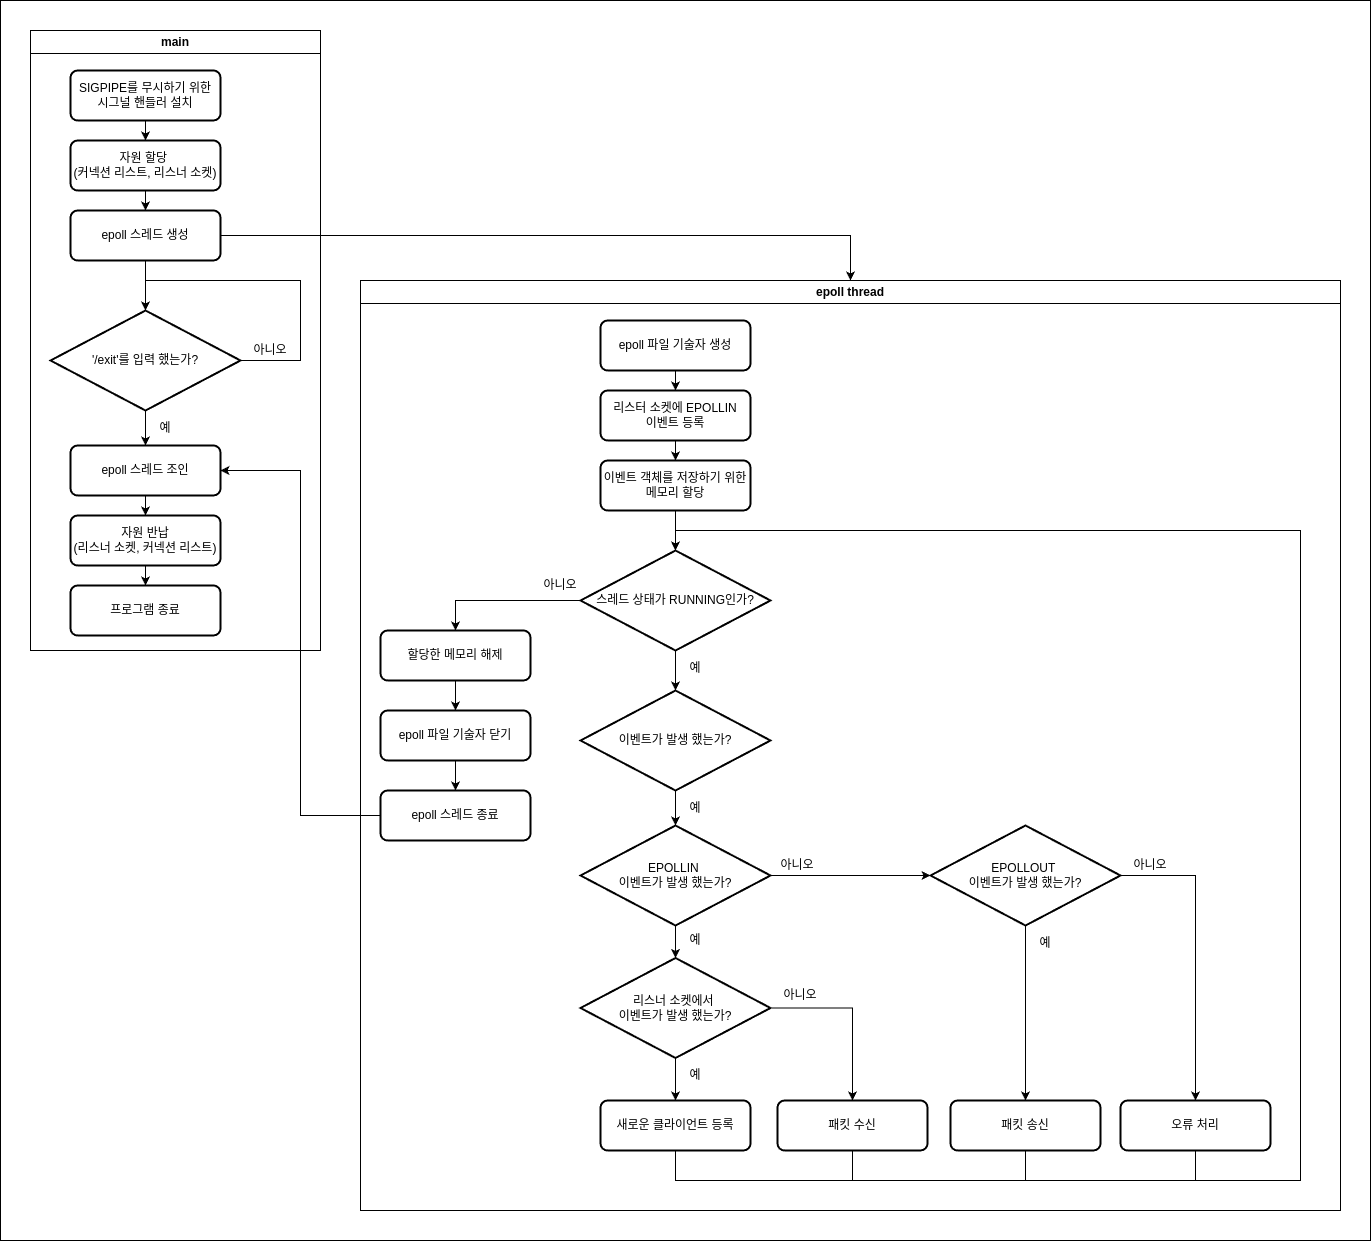

The diagram above was exported from draw.io. Its source (the exported page's mxGraphModel, read from the mxfile embedded in the PNG):
<mxGraphModel dx="1949" dy="1084" grid="1" gridSize="10" guides="1" tooltips="1" connect="1" arrows="1" fold="1" page="1" pageScale="1" pageWidth="827" pageHeight="1169" math="0" shadow="0">
  <root>
    <mxCell id="0" />
    <mxCell id="1" parent="0" />
    <mxCell id="MBsT_awd4wOvWH8xiZvL-401" value="" style="rounded=0;whiteSpace=wrap;html=1;" vertex="1" parent="1">
      <mxGeometry x="10" y="10" width="1370" height="1240" as="geometry" />
    </mxCell>
    <mxCell id="MBsT_awd4wOvWH8xiZvL-463" value="main" style="swimlane;whiteSpace=wrap;html=1;" vertex="1" parent="1">
      <mxGeometry x="40" y="40" width="290" height="620" as="geometry" />
    </mxCell>
    <mxCell id="MBsT_awd4wOvWH8xiZvL-464" value="아니오" style="text;html=1;align=center;verticalAlign=middle;whiteSpace=wrap;rounded=0;" vertex="1" parent="MBsT_awd4wOvWH8xiZvL-463">
      <mxGeometry x="220" y="305" width="40" height="30" as="geometry" />
    </mxCell>
    <mxCell id="MBsT_awd4wOvWH8xiZvL-465" style="edgeStyle=orthogonalEdgeStyle;rounded=0;orthogonalLoop=1;jettySize=auto;html=1;exitX=0.5;exitY=1;exitDx=0;exitDy=0;" edge="1" parent="MBsT_awd4wOvWH8xiZvL-463" source="MBsT_awd4wOvWH8xiZvL-466" target="MBsT_awd4wOvWH8xiZvL-468">
      <mxGeometry relative="1" as="geometry" />
    </mxCell>
    <mxCell id="MBsT_awd4wOvWH8xiZvL-466" value="SIGPIPE를 무시하기 위한&lt;div&gt;시그널 핸들러 설치&lt;/div&gt;" style="rounded=1;whiteSpace=wrap;html=1;absoluteArcSize=1;arcSize=14;strokeWidth=2;" vertex="1" parent="MBsT_awd4wOvWH8xiZvL-463">
      <mxGeometry x="40" y="40" width="150" height="50" as="geometry" />
    </mxCell>
    <mxCell id="MBsT_awd4wOvWH8xiZvL-467" style="edgeStyle=orthogonalEdgeStyle;rounded=0;orthogonalLoop=1;jettySize=auto;html=1;exitX=0.5;exitY=1;exitDx=0;exitDy=0;entryX=0.5;entryY=0;entryDx=0;entryDy=0;" edge="1" parent="MBsT_awd4wOvWH8xiZvL-463" source="MBsT_awd4wOvWH8xiZvL-468" target="MBsT_awd4wOvWH8xiZvL-470">
      <mxGeometry relative="1" as="geometry" />
    </mxCell>
    <mxCell id="MBsT_awd4wOvWH8xiZvL-468" value="&lt;div&gt;자원 할당&amp;nbsp;&lt;/div&gt;&lt;div&gt;(커넥션 리스트, 리스너 소켓)&lt;/div&gt;" style="rounded=1;whiteSpace=wrap;html=1;absoluteArcSize=1;arcSize=14;strokeWidth=2;" vertex="1" parent="MBsT_awd4wOvWH8xiZvL-463">
      <mxGeometry x="40" y="110" width="150" height="50" as="geometry" />
    </mxCell>
    <mxCell id="MBsT_awd4wOvWH8xiZvL-469" style="edgeStyle=orthogonalEdgeStyle;rounded=0;orthogonalLoop=1;jettySize=auto;html=1;exitX=0.5;exitY=1;exitDx=0;exitDy=0;" edge="1" parent="MBsT_awd4wOvWH8xiZvL-463" source="MBsT_awd4wOvWH8xiZvL-470" target="MBsT_awd4wOvWH8xiZvL-472">
      <mxGeometry relative="1" as="geometry">
        <Array as="points">
          <mxPoint x="115" y="240" />
          <mxPoint x="115" y="240" />
        </Array>
      </mxGeometry>
    </mxCell>
    <mxCell id="MBsT_awd4wOvWH8xiZvL-470" value="epoll 스레드 생성" style="rounded=1;whiteSpace=wrap;html=1;absoluteArcSize=1;arcSize=14;strokeWidth=2;" vertex="1" parent="MBsT_awd4wOvWH8xiZvL-463">
      <mxGeometry x="40" y="180" width="150" height="50" as="geometry" />
    </mxCell>
    <mxCell id="MBsT_awd4wOvWH8xiZvL-471" style="edgeStyle=orthogonalEdgeStyle;rounded=0;orthogonalLoop=1;jettySize=auto;html=1;exitX=0.5;exitY=1;exitDx=0;exitDy=0;exitPerimeter=0;entryX=0.5;entryY=0;entryDx=0;entryDy=0;" edge="1" parent="MBsT_awd4wOvWH8xiZvL-463" source="MBsT_awd4wOvWH8xiZvL-472" target="MBsT_awd4wOvWH8xiZvL-474">
      <mxGeometry relative="1" as="geometry" />
    </mxCell>
    <mxCell id="MBsT_awd4wOvWH8xiZvL-472" value="'/exit'를 입력 했는가?" style="strokeWidth=2;html=1;shape=mxgraph.flowchart.decision;whiteSpace=wrap;" vertex="1" parent="MBsT_awd4wOvWH8xiZvL-463">
      <mxGeometry x="20" y="280" width="190" height="100" as="geometry" />
    </mxCell>
    <mxCell id="MBsT_awd4wOvWH8xiZvL-473" style="edgeStyle=orthogonalEdgeStyle;rounded=0;orthogonalLoop=1;jettySize=auto;html=1;exitX=0.5;exitY=1;exitDx=0;exitDy=0;" edge="1" parent="MBsT_awd4wOvWH8xiZvL-463" source="MBsT_awd4wOvWH8xiZvL-474" target="MBsT_awd4wOvWH8xiZvL-476">
      <mxGeometry relative="1" as="geometry" />
    </mxCell>
    <mxCell id="MBsT_awd4wOvWH8xiZvL-474" value="epoll 스레드 조인" style="rounded=1;whiteSpace=wrap;html=1;absoluteArcSize=1;arcSize=14;strokeWidth=2;" vertex="1" parent="MBsT_awd4wOvWH8xiZvL-463">
      <mxGeometry x="40" y="415" width="150" height="50" as="geometry" />
    </mxCell>
    <mxCell id="MBsT_awd4wOvWH8xiZvL-475" style="edgeStyle=orthogonalEdgeStyle;rounded=0;orthogonalLoop=1;jettySize=auto;html=1;entryX=0.5;entryY=0;entryDx=0;entryDy=0;" edge="1" parent="MBsT_awd4wOvWH8xiZvL-463" source="MBsT_awd4wOvWH8xiZvL-476" target="MBsT_awd4wOvWH8xiZvL-477">
      <mxGeometry relative="1" as="geometry" />
    </mxCell>
    <mxCell id="MBsT_awd4wOvWH8xiZvL-476" value="자원 반납&lt;div&gt;(리스너 소켓, 커넥션 리스트)&lt;/div&gt;" style="rounded=1;whiteSpace=wrap;html=1;absoluteArcSize=1;arcSize=14;strokeWidth=2;" vertex="1" parent="MBsT_awd4wOvWH8xiZvL-463">
      <mxGeometry x="40" y="485" width="150" height="50" as="geometry" />
    </mxCell>
    <mxCell id="MBsT_awd4wOvWH8xiZvL-477" value="프로그램 종료" style="rounded=1;whiteSpace=wrap;html=1;absoluteArcSize=1;arcSize=14;strokeWidth=2;" vertex="1" parent="MBsT_awd4wOvWH8xiZvL-463">
      <mxGeometry x="40" y="555" width="150" height="50" as="geometry" />
    </mxCell>
    <mxCell id="MBsT_awd4wOvWH8xiZvL-478" value="예" style="text;html=1;align=center;verticalAlign=middle;whiteSpace=wrap;rounded=0;" vertex="1" parent="MBsT_awd4wOvWH8xiZvL-463">
      <mxGeometry x="120" y="380" width="30" height="35" as="geometry" />
    </mxCell>
    <mxCell id="MBsT_awd4wOvWH8xiZvL-479" style="edgeStyle=orthogonalEdgeStyle;rounded=0;orthogonalLoop=1;jettySize=auto;html=1;entryX=0.5;entryY=0;entryDx=0;entryDy=0;entryPerimeter=0;exitX=1;exitY=0.5;exitDx=0;exitDy=0;exitPerimeter=0;" edge="1" parent="MBsT_awd4wOvWH8xiZvL-463" source="MBsT_awd4wOvWH8xiZvL-472" target="MBsT_awd4wOvWH8xiZvL-472">
      <mxGeometry relative="1" as="geometry">
        <mxPoint x="260" y="330" as="sourcePoint" />
        <Array as="points">
          <mxPoint x="270" y="330" />
          <mxPoint x="270" y="250" />
          <mxPoint x="115" y="250" />
        </Array>
      </mxGeometry>
    </mxCell>
    <mxCell id="MBsT_awd4wOvWH8xiZvL-480" value="epoll thread" style="swimlane;whiteSpace=wrap;html=1;" vertex="1" parent="1">
      <mxGeometry x="370" y="290" width="980" height="930" as="geometry" />
    </mxCell>
    <mxCell id="MBsT_awd4wOvWH8xiZvL-481" value="epoll 파일 기술자 생성" style="rounded=1;whiteSpace=wrap;html=1;absoluteArcSize=1;arcSize=14;strokeWidth=2;" vertex="1" parent="MBsT_awd4wOvWH8xiZvL-480">
      <mxGeometry x="240" y="40" width="150" height="50" as="geometry" />
    </mxCell>
    <mxCell id="MBsT_awd4wOvWH8xiZvL-482" style="edgeStyle=orthogonalEdgeStyle;rounded=0;orthogonalLoop=1;jettySize=auto;html=1;exitX=0.5;exitY=1;exitDx=0;exitDy=0;" edge="1" parent="MBsT_awd4wOvWH8xiZvL-480" source="MBsT_awd4wOvWH8xiZvL-481" target="MBsT_awd4wOvWH8xiZvL-483">
      <mxGeometry relative="1" as="geometry" />
    </mxCell>
    <mxCell id="MBsT_awd4wOvWH8xiZvL-483" value="리스터 소켓에 EPOLLIN&lt;div&gt;이벤트 등록&lt;/div&gt;" style="rounded=1;whiteSpace=wrap;html=1;absoluteArcSize=1;arcSize=14;strokeWidth=2;" vertex="1" parent="MBsT_awd4wOvWH8xiZvL-480">
      <mxGeometry x="240" y="110" width="150" height="50" as="geometry" />
    </mxCell>
    <mxCell id="MBsT_awd4wOvWH8xiZvL-484" style="edgeStyle=orthogonalEdgeStyle;rounded=0;orthogonalLoop=1;jettySize=auto;html=1;exitX=0.5;exitY=1;exitDx=0;exitDy=0;entryX=0.5;entryY=0;entryDx=0;entryDy=0;" edge="1" parent="MBsT_awd4wOvWH8xiZvL-480" source="MBsT_awd4wOvWH8xiZvL-483" target="MBsT_awd4wOvWH8xiZvL-486">
      <mxGeometry relative="1" as="geometry" />
    </mxCell>
    <mxCell id="MBsT_awd4wOvWH8xiZvL-485" style="edgeStyle=orthogonalEdgeStyle;rounded=0;orthogonalLoop=1;jettySize=auto;html=1;" edge="1" parent="MBsT_awd4wOvWH8xiZvL-480" source="MBsT_awd4wOvWH8xiZvL-486" target="MBsT_awd4wOvWH8xiZvL-488">
      <mxGeometry relative="1" as="geometry" />
    </mxCell>
    <mxCell id="MBsT_awd4wOvWH8xiZvL-486" value="이벤트 객체를 저장하기 위한&lt;div&gt;메모리 할당&lt;/div&gt;" style="rounded=1;whiteSpace=wrap;html=1;absoluteArcSize=1;arcSize=14;strokeWidth=2;" vertex="1" parent="MBsT_awd4wOvWH8xiZvL-480">
      <mxGeometry x="240" y="180" width="150" height="50" as="geometry" />
    </mxCell>
    <mxCell id="MBsT_awd4wOvWH8xiZvL-487" style="edgeStyle=orthogonalEdgeStyle;rounded=0;orthogonalLoop=1;jettySize=auto;html=1;exitX=0;exitY=0.5;exitDx=0;exitDy=0;exitPerimeter=0;" edge="1" parent="MBsT_awd4wOvWH8xiZvL-480" source="MBsT_awd4wOvWH8xiZvL-488" target="MBsT_awd4wOvWH8xiZvL-515">
      <mxGeometry relative="1" as="geometry">
        <Array as="points">
          <mxPoint x="95" y="320" />
        </Array>
      </mxGeometry>
    </mxCell>
    <mxCell id="MBsT_awd4wOvWH8xiZvL-488" value="스레드 상태가 RUNNING인가?" style="strokeWidth=2;html=1;shape=mxgraph.flowchart.decision;whiteSpace=wrap;" vertex="1" parent="MBsT_awd4wOvWH8xiZvL-480">
      <mxGeometry x="220" y="270" width="190" height="100" as="geometry" />
    </mxCell>
    <mxCell id="MBsT_awd4wOvWH8xiZvL-489" value="예" style="text;html=1;align=center;verticalAlign=middle;whiteSpace=wrap;rounded=0;" vertex="1" parent="MBsT_awd4wOvWH8xiZvL-480">
      <mxGeometry x="320" y="370" width="30" height="35" as="geometry" />
    </mxCell>
    <mxCell id="MBsT_awd4wOvWH8xiZvL-490" value="아니오" style="text;html=1;align=center;verticalAlign=middle;whiteSpace=wrap;rounded=0;" vertex="1" parent="MBsT_awd4wOvWH8xiZvL-480">
      <mxGeometry x="417" y="570" width="40" height="30" as="geometry" />
    </mxCell>
    <mxCell id="MBsT_awd4wOvWH8xiZvL-491" value="이벤트가 발생 했는가?" style="strokeWidth=2;html=1;shape=mxgraph.flowchart.decision;whiteSpace=wrap;" vertex="1" parent="MBsT_awd4wOvWH8xiZvL-480">
      <mxGeometry x="220" y="410" width="190" height="100" as="geometry" />
    </mxCell>
    <mxCell id="MBsT_awd4wOvWH8xiZvL-492" style="edgeStyle=orthogonalEdgeStyle;rounded=0;orthogonalLoop=1;jettySize=auto;html=1;exitX=0.5;exitY=1;exitDx=0;exitDy=0;exitPerimeter=0;entryX=0.5;entryY=0;entryDx=0;entryDy=0;entryPerimeter=0;" edge="1" parent="MBsT_awd4wOvWH8xiZvL-480" source="MBsT_awd4wOvWH8xiZvL-488" target="MBsT_awd4wOvWH8xiZvL-491">
      <mxGeometry relative="1" as="geometry" />
    </mxCell>
    <mxCell id="MBsT_awd4wOvWH8xiZvL-493" value="EPOLLIN&amp;nbsp;&lt;div&gt;이벤트가 발생 했는가?&lt;/div&gt;" style="strokeWidth=2;html=1;shape=mxgraph.flowchart.decision;whiteSpace=wrap;" vertex="1" parent="MBsT_awd4wOvWH8xiZvL-480">
      <mxGeometry x="220" y="545" width="190" height="100" as="geometry" />
    </mxCell>
    <mxCell id="MBsT_awd4wOvWH8xiZvL-494" style="edgeStyle=orthogonalEdgeStyle;rounded=0;orthogonalLoop=1;jettySize=auto;html=1;entryX=0.5;entryY=0;entryDx=0;entryDy=0;" edge="1" parent="MBsT_awd4wOvWH8xiZvL-480" source="MBsT_awd4wOvWH8xiZvL-496" target="MBsT_awd4wOvWH8xiZvL-503">
      <mxGeometry relative="1" as="geometry">
        <Array as="points">
          <mxPoint x="835" y="595" />
        </Array>
      </mxGeometry>
    </mxCell>
    <mxCell id="MBsT_awd4wOvWH8xiZvL-495" style="edgeStyle=orthogonalEdgeStyle;rounded=0;orthogonalLoop=1;jettySize=auto;html=1;exitX=0.5;exitY=1;exitDx=0;exitDy=0;exitPerimeter=0;" edge="1" parent="MBsT_awd4wOvWH8xiZvL-480" source="MBsT_awd4wOvWH8xiZvL-496" target="MBsT_awd4wOvWH8xiZvL-502">
      <mxGeometry relative="1" as="geometry" />
    </mxCell>
    <mxCell id="MBsT_awd4wOvWH8xiZvL-496" value="EPOLLOUT&amp;nbsp;&lt;div&gt;이벤트가 발생 했는가?&lt;/div&gt;" style="strokeWidth=2;html=1;shape=mxgraph.flowchart.decision;whiteSpace=wrap;" vertex="1" parent="MBsT_awd4wOvWH8xiZvL-480">
      <mxGeometry x="570" y="545" width="190" height="100" as="geometry" />
    </mxCell>
    <mxCell id="MBsT_awd4wOvWH8xiZvL-497" value="새로운 클라이언트 등록" style="rounded=1;whiteSpace=wrap;html=1;absoluteArcSize=1;arcSize=14;strokeWidth=2;" vertex="1" parent="MBsT_awd4wOvWH8xiZvL-480">
      <mxGeometry x="240" y="820" width="150" height="50" as="geometry" />
    </mxCell>
    <mxCell id="MBsT_awd4wOvWH8xiZvL-498" style="edgeStyle=orthogonalEdgeStyle;rounded=0;orthogonalLoop=1;jettySize=auto;html=1;exitX=0.5;exitY=1;exitDx=0;exitDy=0;exitPerimeter=0;" edge="1" parent="MBsT_awd4wOvWH8xiZvL-480" source="MBsT_awd4wOvWH8xiZvL-500" target="MBsT_awd4wOvWH8xiZvL-497">
      <mxGeometry relative="1" as="geometry" />
    </mxCell>
    <mxCell id="MBsT_awd4wOvWH8xiZvL-499" style="edgeStyle=orthogonalEdgeStyle;rounded=0;orthogonalLoop=1;jettySize=auto;html=1;exitX=1;exitY=0.5;exitDx=0;exitDy=0;exitPerimeter=0;" edge="1" parent="MBsT_awd4wOvWH8xiZvL-480" source="MBsT_awd4wOvWH8xiZvL-500" target="MBsT_awd4wOvWH8xiZvL-501">
      <mxGeometry relative="1" as="geometry" />
    </mxCell>
    <mxCell id="MBsT_awd4wOvWH8xiZvL-500" value="리스너 소켓에서&amp;nbsp;&lt;div&gt;이벤트가 발생 했는가?&lt;/div&gt;" style="strokeWidth=2;html=1;shape=mxgraph.flowchart.decision;whiteSpace=wrap;" vertex="1" parent="MBsT_awd4wOvWH8xiZvL-480">
      <mxGeometry x="220" y="677.5" width="190" height="100" as="geometry" />
    </mxCell>
    <mxCell id="MBsT_awd4wOvWH8xiZvL-501" value="패킷 수신" style="rounded=1;whiteSpace=wrap;html=1;absoluteArcSize=1;arcSize=14;strokeWidth=2;" vertex="1" parent="MBsT_awd4wOvWH8xiZvL-480">
      <mxGeometry x="417" y="820" width="150" height="50" as="geometry" />
    </mxCell>
    <mxCell id="MBsT_awd4wOvWH8xiZvL-502" value="패킷 송신" style="rounded=1;whiteSpace=wrap;html=1;absoluteArcSize=1;arcSize=14;strokeWidth=2;" vertex="1" parent="MBsT_awd4wOvWH8xiZvL-480">
      <mxGeometry x="590" y="820" width="150" height="50" as="geometry" />
    </mxCell>
    <mxCell id="MBsT_awd4wOvWH8xiZvL-503" value="오류 처리" style="rounded=1;whiteSpace=wrap;html=1;absoluteArcSize=1;arcSize=14;strokeWidth=2;" vertex="1" parent="MBsT_awd4wOvWH8xiZvL-480">
      <mxGeometry x="760" y="820" width="150" height="50" as="geometry" />
    </mxCell>
    <mxCell id="MBsT_awd4wOvWH8xiZvL-504" style="edgeStyle=orthogonalEdgeStyle;rounded=0;orthogonalLoop=1;jettySize=auto;html=1;exitX=0.5;exitY=1;exitDx=0;exitDy=0;exitPerimeter=0;entryX=0.5;entryY=0;entryDx=0;entryDy=0;entryPerimeter=0;" edge="1" parent="MBsT_awd4wOvWH8xiZvL-480" source="MBsT_awd4wOvWH8xiZvL-491" target="MBsT_awd4wOvWH8xiZvL-493">
      <mxGeometry relative="1" as="geometry" />
    </mxCell>
    <mxCell id="MBsT_awd4wOvWH8xiZvL-505" value="예" style="text;html=1;align=center;verticalAlign=middle;whiteSpace=wrap;rounded=0;" vertex="1" parent="MBsT_awd4wOvWH8xiZvL-480">
      <mxGeometry x="320" y="510" width="30" height="35" as="geometry" />
    </mxCell>
    <mxCell id="MBsT_awd4wOvWH8xiZvL-506" style="edgeStyle=orthogonalEdgeStyle;rounded=0;orthogonalLoop=1;jettySize=auto;html=1;exitX=0.5;exitY=1;exitDx=0;exitDy=0;exitPerimeter=0;entryX=0.5;entryY=0;entryDx=0;entryDy=0;entryPerimeter=0;" edge="1" parent="MBsT_awd4wOvWH8xiZvL-480" source="MBsT_awd4wOvWH8xiZvL-493" target="MBsT_awd4wOvWH8xiZvL-500">
      <mxGeometry relative="1" as="geometry" />
    </mxCell>
    <mxCell id="MBsT_awd4wOvWH8xiZvL-507" value="예" style="text;html=1;align=center;verticalAlign=middle;whiteSpace=wrap;rounded=0;" vertex="1" parent="MBsT_awd4wOvWH8xiZvL-480">
      <mxGeometry x="320" y="642.5" width="30" height="35" as="geometry" />
    </mxCell>
    <mxCell id="MBsT_awd4wOvWH8xiZvL-508" style="edgeStyle=orthogonalEdgeStyle;rounded=0;orthogonalLoop=1;jettySize=auto;html=1;exitX=1;exitY=0.5;exitDx=0;exitDy=0;exitPerimeter=0;entryX=0;entryY=0.5;entryDx=0;entryDy=0;entryPerimeter=0;" edge="1" parent="MBsT_awd4wOvWH8xiZvL-480" source="MBsT_awd4wOvWH8xiZvL-493" target="MBsT_awd4wOvWH8xiZvL-496">
      <mxGeometry relative="1" as="geometry" />
    </mxCell>
    <mxCell id="MBsT_awd4wOvWH8xiZvL-509" value="예" style="text;html=1;align=center;verticalAlign=middle;whiteSpace=wrap;rounded=0;" vertex="1" parent="MBsT_awd4wOvWH8xiZvL-480">
      <mxGeometry x="320" y="777.5" width="30" height="35" as="geometry" />
    </mxCell>
    <mxCell id="MBsT_awd4wOvWH8xiZvL-510" value="아니오" style="text;html=1;align=center;verticalAlign=middle;whiteSpace=wrap;rounded=0;" vertex="1" parent="MBsT_awd4wOvWH8xiZvL-480">
      <mxGeometry x="420" y="700" width="40" height="30" as="geometry" />
    </mxCell>
    <mxCell id="MBsT_awd4wOvWH8xiZvL-511" value="예" style="text;html=1;align=center;verticalAlign=middle;whiteSpace=wrap;rounded=0;" vertex="1" parent="MBsT_awd4wOvWH8xiZvL-480">
      <mxGeometry x="670" y="645" width="30" height="35" as="geometry" />
    </mxCell>
    <mxCell id="MBsT_awd4wOvWH8xiZvL-512" value="아니오" style="text;html=1;align=center;verticalAlign=middle;whiteSpace=wrap;rounded=0;" vertex="1" parent="MBsT_awd4wOvWH8xiZvL-480">
      <mxGeometry x="770" y="570" width="40" height="30" as="geometry" />
    </mxCell>
    <mxCell id="MBsT_awd4wOvWH8xiZvL-513" style="edgeStyle=orthogonalEdgeStyle;rounded=0;orthogonalLoop=1;jettySize=auto;html=1;entryX=0.5;entryY=0;entryDx=0;entryDy=0;entryPerimeter=0;" edge="1" parent="MBsT_awd4wOvWH8xiZvL-480" source="MBsT_awd4wOvWH8xiZvL-503" target="MBsT_awd4wOvWH8xiZvL-488">
      <mxGeometry relative="1" as="geometry">
        <Array as="points">
          <mxPoint x="835" y="900" />
          <mxPoint x="940" y="900" />
          <mxPoint x="940" y="250" />
          <mxPoint x="315" y="250" />
        </Array>
      </mxGeometry>
    </mxCell>
    <mxCell id="MBsT_awd4wOvWH8xiZvL-514" style="edgeStyle=orthogonalEdgeStyle;rounded=0;orthogonalLoop=1;jettySize=auto;html=1;entryX=0.5;entryY=0;entryDx=0;entryDy=0;" edge="1" parent="MBsT_awd4wOvWH8xiZvL-480" source="MBsT_awd4wOvWH8xiZvL-515" target="MBsT_awd4wOvWH8xiZvL-517">
      <mxGeometry relative="1" as="geometry" />
    </mxCell>
    <mxCell id="MBsT_awd4wOvWH8xiZvL-515" value="할당한 메모리 해제" style="rounded=1;whiteSpace=wrap;html=1;absoluteArcSize=1;arcSize=14;strokeWidth=2;" vertex="1" parent="MBsT_awd4wOvWH8xiZvL-480">
      <mxGeometry x="20" y="350" width="150" height="50" as="geometry" />
    </mxCell>
    <mxCell id="MBsT_awd4wOvWH8xiZvL-516" style="edgeStyle=orthogonalEdgeStyle;rounded=0;orthogonalLoop=1;jettySize=auto;html=1;entryX=0.5;entryY=0;entryDx=0;entryDy=0;" edge="1" parent="MBsT_awd4wOvWH8xiZvL-480" source="MBsT_awd4wOvWH8xiZvL-517" target="MBsT_awd4wOvWH8xiZvL-518">
      <mxGeometry relative="1" as="geometry" />
    </mxCell>
    <mxCell id="MBsT_awd4wOvWH8xiZvL-517" value="epoll 파일 기술자 닫기" style="rounded=1;whiteSpace=wrap;html=1;absoluteArcSize=1;arcSize=14;strokeWidth=2;" vertex="1" parent="MBsT_awd4wOvWH8xiZvL-480">
      <mxGeometry x="20" y="430" width="150" height="50" as="geometry" />
    </mxCell>
    <mxCell id="MBsT_awd4wOvWH8xiZvL-518" value="epoll 스레드 종료" style="rounded=1;whiteSpace=wrap;html=1;absoluteArcSize=1;arcSize=14;strokeWidth=2;" vertex="1" parent="MBsT_awd4wOvWH8xiZvL-480">
      <mxGeometry x="20" y="510" width="150" height="50" as="geometry" />
    </mxCell>
    <mxCell id="MBsT_awd4wOvWH8xiZvL-519" value="아니오" style="text;html=1;align=center;verticalAlign=middle;whiteSpace=wrap;rounded=0;" vertex="1" parent="MBsT_awd4wOvWH8xiZvL-480">
      <mxGeometry x="180" y="290" width="40" height="30" as="geometry" />
    </mxCell>
    <mxCell id="MBsT_awd4wOvWH8xiZvL-520" style="edgeStyle=orthogonalEdgeStyle;rounded=0;orthogonalLoop=1;jettySize=auto;html=1;entryX=0.5;entryY=0;entryDx=0;entryDy=0;entryPerimeter=0;" edge="1" parent="MBsT_awd4wOvWH8xiZvL-480" source="MBsT_awd4wOvWH8xiZvL-501" target="MBsT_awd4wOvWH8xiZvL-488">
      <mxGeometry relative="1" as="geometry">
        <Array as="points">
          <mxPoint x="492" y="900" />
          <mxPoint x="940" y="900" />
          <mxPoint x="940" y="250" />
          <mxPoint x="315" y="250" />
        </Array>
      </mxGeometry>
    </mxCell>
    <mxCell id="MBsT_awd4wOvWH8xiZvL-521" style="edgeStyle=orthogonalEdgeStyle;rounded=0;orthogonalLoop=1;jettySize=auto;html=1;entryX=0.5;entryY=0;entryDx=0;entryDy=0;entryPerimeter=0;" edge="1" parent="MBsT_awd4wOvWH8xiZvL-480" source="MBsT_awd4wOvWH8xiZvL-497" target="MBsT_awd4wOvWH8xiZvL-488">
      <mxGeometry relative="1" as="geometry">
        <Array as="points">
          <mxPoint x="315" y="900" />
          <mxPoint x="940" y="900" />
          <mxPoint x="940" y="250" />
          <mxPoint x="315" y="250" />
        </Array>
      </mxGeometry>
    </mxCell>
    <mxCell id="MBsT_awd4wOvWH8xiZvL-524" style="edgeStyle=orthogonalEdgeStyle;rounded=0;orthogonalLoop=1;jettySize=auto;html=1;entryX=0.5;entryY=0;entryDx=0;entryDy=0;entryPerimeter=0;" edge="1" parent="MBsT_awd4wOvWH8xiZvL-480" source="MBsT_awd4wOvWH8xiZvL-502" target="MBsT_awd4wOvWH8xiZvL-488">
      <mxGeometry relative="1" as="geometry">
        <Array as="points">
          <mxPoint x="665" y="900" />
          <mxPoint x="940" y="900" />
          <mxPoint x="940" y="250" />
          <mxPoint x="315" y="250" />
        </Array>
      </mxGeometry>
    </mxCell>
    <mxCell id="MBsT_awd4wOvWH8xiZvL-522" style="edgeStyle=orthogonalEdgeStyle;rounded=0;orthogonalLoop=1;jettySize=auto;html=1;" edge="1" parent="1" source="MBsT_awd4wOvWH8xiZvL-470" target="MBsT_awd4wOvWH8xiZvL-480">
      <mxGeometry relative="1" as="geometry" />
    </mxCell>
    <mxCell id="MBsT_awd4wOvWH8xiZvL-523" style="edgeStyle=orthogonalEdgeStyle;rounded=0;orthogonalLoop=1;jettySize=auto;html=1;entryX=1;entryY=0.5;entryDx=0;entryDy=0;" edge="1" parent="1" source="MBsT_awd4wOvWH8xiZvL-518" target="MBsT_awd4wOvWH8xiZvL-474">
      <mxGeometry relative="1" as="geometry" />
    </mxCell>
  </root>
</mxGraphModel>